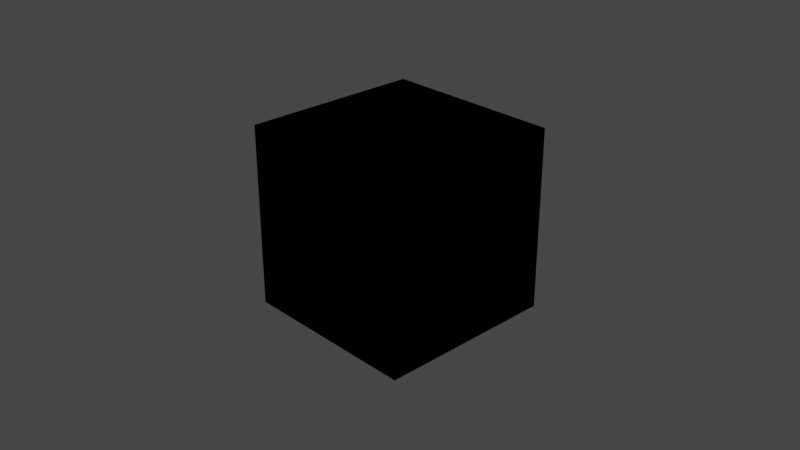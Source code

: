 # Source: Tests_Francois.blend  (saved by Blender 2.80.75; exported with 4.5.12 LTS)
import bpy
from mathutils import Matrix  # noqa: F401  (used for matrix-valued properties, if any)

bpy.ops.wm.read_factory_settings(use_empty=True)
scene = bpy.context.scene
scene.name = 'Scene'

# ---- collections
col_collection = bpy.data.collections.new('Collection'); scene.collection.children.link(col_collection)

# ---- materials (node trees are filled in below, after node groups)
mat_material = bpy.data.materials.new('Material')
mat_material.alpha_threshold = 0.0
mat_material.use_transparent_shadow = False
mat_material.line_color = (0.0, 0.0, 0.0, 1.0)

# ---- material node trees
mat_material.use_nodes = True; mat_material.node_tree.nodes.clear()
_N = mat_material.node_tree.nodes; _L = mat_material.node_tree.links
n0 = _N.new('ShaderNodeOutputMaterial'); n0.name = 'Material Output'; n0.location = (300, 300)
n1 = _N.new('ShaderNodeBsdfPrincipled'); n1.name = 'Principled BSDF'; n1.location = (10, 300)
n1.distribution = 'GGX'
n1.subsurface_method = 'BURLEY'
n1.inputs[2].default_value = 0.4
n1.inputs[3].default_value = 1.45
n1.inputs[27].default_value = (0.0, 0.0, 0.0, 1.0)
n1.inputs[28].default_value = 1.0
_L.new(n1.outputs[0], n0.inputs[0])
n0.is_active_output = True

# ---- world
world_world = bpy.data.worlds.new('World'); scene.world = world_world
world_world.use_nodes = True; world_world.node_tree.nodes.clear()
_N = world_world.node_tree.nodes; _L = world_world.node_tree.links
n0 = _N.new('ShaderNodeOutputWorld'); n0.name = 'World Output'; n0.location = (300, 300)
n1 = _N.new('ShaderNodeBackground'); n1.name = 'Background'; n1.location = (10, 300)
n1.inputs[0].default_value = (0.05088, 0.05088, 0.05088, 1.0)
_L.new(n1.outputs[0], n0.inputs[0])
n0.is_active_output = True
world_world.color = (0.05088, 0.05088, 0.05088)
world_world.use_sun_shadow = False
world_world.sun_shadow_jitter_overblur = 0.0

# ---- cameras
cam_camera = bpy.data.cameras.new('Camera')
cam_camera.clip_end = 100.0
cam_camera.ortho_scale = 7.314

# ---- lights
light_light = bpy.data.lights.new('Light', 'POINT')
light_light.transmission_factor = 0.0
light_light.energy = 1000.0
light_light.shadow_soft_size = 0.1
light_light.shadow_maximum_resolution = 0.006
light_light.use_absolute_resolution = True

# ---- meshes
me_cube = bpy.data.meshes.new('Cube')
me_cube.from_pydata([(1.0, 1.0, 1.0), (1.0, 1.0, -1.0), (1.0, -1.0, 1.0), (1.0, -1.0, -1.0), (-1.0, 1.0, 1.0), (-1.0, 1.0, -1.0), (-1.0, -1.0, 1.0), (-1.0, -1.0, -1.0)], [], [(0, 4, 6, 2), (3, 2, 6, 7), (7, 6, 4, 5), (5, 1, 3, 7), (1, 0, 2, 3), (5, 4, 0, 1)])
_uv = me_cube.uv_layers.new(name='UVMap')
_uv.uv.foreach_set('vector', [0.375, 0.0, 0.625, 0.0, 0.625, 0.25, 0.375, 0.25, 0.375, 0.25, 0.625, 0.25, 0.625, 0.5, 0.375, 0.5, 0.375, 0.5, 0.625, 0.5, 0.625, 0.75, 0.375, 0.75, 0.375, 0.75, 0.625, 0.75, 0.625, 1.0, 0.375, 1.0, 0.125, 0.5, 0.375, 0.5, 0.375, 0.75, 0.125, 0.75, 0.625, 0.5, 0.875, 0.5, 0.875, 0.75, 0.625, 0.75])
me_cube.materials.append(mat_material)
me_cube.use_remesh_preserve_volume = False
me_cube.use_remesh_preserve_attributes = False
me_cube.use_mirror_vertex_groups = False
me_cube.update()

# ---- objects
ob_cube_001 = bpy.data.objects.new('Cube.001', me_cube)
ob_cube_002 = bpy.data.objects.new('Cube.002', me_cube)
ob_cube = bpy.data.objects.new('Cube', me_cube)
ob_light = bpy.data.objects.new('Light', light_light)
ob_camera = bpy.data.objects.new('Camera', cam_camera)
ob_mball = bpy.data.objects.new('Mball', None)
ob_mball_001 = bpy.data.objects.new('Mball.001', None)
ob_mball_002 = bpy.data.objects.new('Mball.002', None)

# ---- transforms, parenting, visibility, modifiers, constraints
ob_cube_001.location = (0.0, 0.0, 0.0)
ob_cube_001.lock_rotations_4d = False
ob_cube_001.empty_display_type = 'ARROWS'
ob_cube_001.lineart.crease_threshold = 0.0
ob_cube_002.location = (0.0, 0.0, 0.0)
ob_cube_002.lock_rotations_4d = False
ob_cube_002.empty_display_type = 'ARROWS'
ob_cube_002.lineart.crease_threshold = 0.0
ob_cube.location = (0.0, 0.0, 0.0)
ob_cube.lock_rotations_4d = False
ob_cube.empty_display_type = 'ARROWS'
ob_cube.lineart.crease_threshold = 0.0
ob_light.location = (4.076, 1.005, 5.904)
ob_light.rotation_euler = (0.6503, 0.05522, 1.866)
ob_light.lock_rotations_4d = False
ob_light.empty_display_type = 'ARROWS'
ob_light.color = (0.0, 0.0, 0.0, 0.0)
ob_light.lineart.crease_threshold = 0.0
ob_camera.location = (7.359, -6.926, 4.958)
ob_camera.rotation_euler = (1.109, 0.0, 0.8149)
ob_camera.lock_rotations_4d = False
ob_camera.empty_display_type = 'ARROWS'
ob_camera.color = (0.0, 0.0, 0.0, 0.0)
ob_camera.display_type = 'WIRE'
ob_camera.lineart.crease_threshold = 0.0
ob_mball.location = (0.0, 0.0, 0.0)
ob_mball.empty_image_offset = (0.0, 0.0)
ob_mball.lineart.crease_threshold = 0.0
ob_mball_001.location = (0.0, 0.0, 0.0)
ob_mball_001.scale = (2.986, 2.986, 2.986)
ob_mball_001.empty_image_offset = (0.0, 0.0)
ob_mball_001.lineart.crease_threshold = 0.0
ob_mball_002.location = (0.0, 0.0, 0.0)
ob_mball_002.scale = (2.986, 2.986, 2.986)
ob_mball_002.empty_image_offset = (0.0, 0.0)
ob_mball_002.lineart.crease_threshold = 0.0

# ---- collection membership
scene.collection.objects.link(ob_cube_001)
scene.collection.objects.link(ob_cube_002)
col_collection.objects.link(ob_cube)
col_collection.objects.link(ob_light)
col_collection.objects.link(ob_camera)
col_collection.objects.link(ob_mball)
col_collection.objects.link(ob_mball_001)
col_collection.objects.link(ob_mball_002)

# ---- scene / render settings (as saved in the file)
scene.camera = ob_camera
scene.frame_start = 1; scene.frame_end = 250; scene.frame_set(1)
scene.render.engine = 'BLENDER_EEVEE_NEXT'
scene.cycles.use_denoising = False
scene.cycles.samples = 128
scene.cycles.sampling_pattern = 'TABULATED_SOBOL'
scene.cycles.use_adaptive_sampling = False
scene.cycles.use_light_tree = False
scene.view_settings.view_transform = 'Filmic'
bpy.context.view_layer.update()

